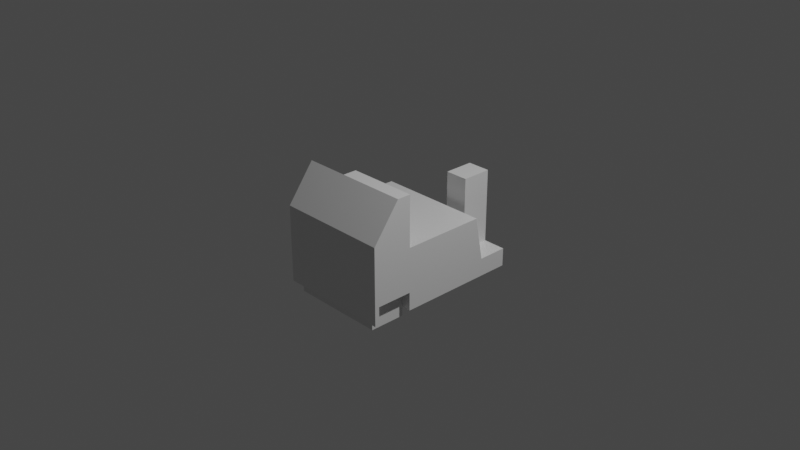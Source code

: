 # Source: karcher_model.blend  (saved by Blender 2.83.18; exported with 4.5.12 LTS)
import bpy
from mathutils import Matrix  # noqa: F401  (used for matrix-valued properties, if any)

bpy.ops.wm.read_factory_settings(use_empty=True)
scene = bpy.context.scene
scene.name = 'Scene'

# ---- collections
col_collection = bpy.data.collections.new('Collection'); scene.collection.children.link(col_collection)

# ---- materials (node trees are filled in below, after node groups)
mat_material = bpy.data.materials.new('Material')
mat_material.alpha_threshold = 0.0
mat_material.use_transparent_shadow = False
mat_material.line_color = (0.0, 0.0, 0.0, 1.0)

# ---- material node trees
mat_material.use_nodes = True; mat_material.node_tree.nodes.clear()
_N = mat_material.node_tree.nodes; _L = mat_material.node_tree.links
n0 = _N.new('ShaderNodeOutputMaterial'); n0.name = 'Material Output'; n0.location = (300, 300)
n1 = _N.new('ShaderNodeBsdfPrincipled'); n1.name = 'Principled BSDF'; n1.location = (10, 300)
n1.distribution = 'GGX'
n1.subsurface_method = 'BURLEY'
n1.inputs[2].default_value = 0.4
n1.inputs[3].default_value = 1.45
n1.inputs[27].default_value = (0.0, 0.0, 0.0, 1.0)
n1.inputs[28].default_value = 1.0
_L.new(n1.outputs[0], n0.inputs[0])
n0.is_active_output = True

# ---- world
world_world = bpy.data.worlds.new('World'); scene.world = world_world
world_world.use_nodes = True; world_world.node_tree.nodes.clear()
_N = world_world.node_tree.nodes; _L = world_world.node_tree.links
n0 = _N.new('ShaderNodeOutputWorld'); n0.name = 'World Output'; n0.location = (300, 300)
n1 = _N.new('ShaderNodeBackground'); n1.name = 'Background'; n1.location = (10, 300)
n1.inputs[0].default_value = (0.05088, 0.05088, 0.05088, 1.0)
_L.new(n1.outputs[0], n0.inputs[0])
n0.is_active_output = True
world_world.color = (0.05088, 0.05088, 0.05088)
world_world.use_sun_shadow = False
world_world.sun_shadow_jitter_overblur = 0.0

# ---- cameras
cam_camera = bpy.data.cameras.new('Camera')
cam_camera.clip_end = 100.0
cam_camera.ortho_scale = 7.314

# ---- lights
light_light = bpy.data.lights.new('Light', 'POINT')
light_light.transmission_factor = 0.0
light_light.energy = 1000.0
light_light.shadow_soft_size = 0.1
light_light.shadow_maximum_resolution = 0.006
light_light.use_absolute_resolution = True

# ---- meshes
me_cube = bpy.data.meshes.new('Cube')
me_cube.from_pydata([(1.0, 1.0, -1.0), (1.0, -1.0, -1.0), (-1.0, 1.0, -1.0), (-1.0, -1.0, -1.0), (-1.0, -0.9444, -1.0), (1.0, -0.6692, 1.0), (-1.0, -0.6692, 1.0), (1.0, -0.9444, -1.0), (1.0, -0.5, -1.0), (-1.0, -0.5, -1.0), (1.0, 1.0, -0.68), (-1.0, -1.0, -0.68), (1.0, -1.0, -0.68), (-1.0, 1.0, -0.68), (1.0, -0.9444, -0.68), (-1.0, -0.9444, -0.68), (1.0, -0.5, -0.68), (-1.0, -0.6692, -0.68), (-0.8374, 1.0, -1.0), (-0.8374, -1.0, -1.0), (-0.8374, -0.9444, -1.0), (-0.8374, -0.5, -1.0), (-0.8374, -1.0, -0.68), (0.8374, -1.0, -1.0), (0.8374, 1.0, -1.0), (0.8374, -0.9444, -1.0), (0.8374, -0.5, -1.0), (0.8374, -1.0, -0.68), (0.8374, -0.5, -1.16), (0.8374, -0.9444, -1.16), (-0.8374, -0.9444, -0.68), (-0.8374, -0.5, -0.68), (-0.8374, -0.5, -1.16), (-0.8374, -0.9444, -1.16), (0.8374, -0.9444, -0.68), (0.8374, -0.5, -0.68), (-1.0, -1.0, 0.3616), (1.0, -1.0, 0.3616), (1.0, -0.9444, 0.3616), (-1.0, -0.9444, 0.3616), (1.0, -0.5, 0.104), (1.0, 0.6321, -0.68), (-1.0, 0.5269, 0.104), (1.0, 0.5269, 0.104), (1.0, -0.5, 1.0), (-0.2225, 0.5269, 0.104), (-0.2225, -0.5, 1.0), (-0.2225, -0.6692, 1.0), (-0.2225, -0.5, 0.104), (-0.2225, 1.0, -0.68), (-1.0, -0.6692, 0.104), (-0.2225, 0.6321, -0.68), (-0.2225, -0.6692, 0.104), (-1.0, -0.5, -0.68), (0.185, 0.6321, -0.68), (0.5925, 0.6321, -0.68), (0.185, 1.0, -0.68), (0.5925, 1.0, -0.68), (0.185, 0.6321, 0.6176), (0.5925, 0.6321, 0.6176), (0.185, 1.0, 0.6176), (0.5925, 1.0, 0.6176)], [], [(25, 7, 1, 23), (5, 37, 38, 40, 44), (17, 31, 30, 15), (24, 0, 8, 26), (26, 35, 34, 25), (3, 11, 15, 4), (20, 4, 15, 30), (7, 14, 12, 1), (21, 31, 53, 9), (19, 22, 11, 3), (23, 27, 22, 19), (2, 18, 21, 9), (37, 5, 47, 6, 36), (20, 30, 31, 21), (4, 20, 19, 3), (12, 37, 36, 11, 22, 27), (1, 12, 27, 23), (18, 24, 26, 21), (20, 21, 32, 33), (20, 25, 23, 19), (53, 31, 17), (34, 14, 7, 25), (34, 35, 16, 14), (8, 16, 35, 26), (32, 28, 29, 33), (21, 26, 28, 32), (25, 29, 28, 26), (20, 33, 29, 25), (6, 47, 52, 50), (49, 45, 51), (11, 36, 39, 15), (16, 40, 38, 14), (14, 38, 37, 12), (17, 50, 42, 13, 53), (10, 0, 24, 18, 2, 13, 49, 56, 57), (52, 47, 46, 48), (43, 45, 48, 40), (44, 46, 47, 5), (40, 48, 46, 44), (52, 48, 45, 42, 50), (45, 49, 13, 42), (36, 6, 39), (50, 39, 6), (15, 39, 50, 17), (41, 55, 54, 51, 45, 43), (41, 10, 57, 55), (16, 41, 43, 40), (53, 13, 2, 9), (41, 16, 8, 0, 10), (56, 54, 58, 60), (54, 56, 49, 51), (55, 57, 61, 59), (54, 55, 59, 58), (57, 56, 60, 61), (59, 61, 60, 58)])
_uv = me_cube.uv_layers.new(name='UVMap')
_uv.uv.foreach_set('vector', [0.348, 0.7164, 0.375, 0.7164, 0.375, 0.75, 0.348, 0.75, 0.625, 0.6906, 0.5508, 0.75, 0.5508, 0.7164, 0.5209, 0.6747, 0.625, 0.6719, 0.4297, 0.07528, 0.4297, 0.07528, 0.4297, 0.03362, 0.4297, 0.03362, 0.348, 0.5, 0.375, 0.5, 0.375, 0.6747, 0.348, 0.6747, 0.375, 0.6747, 0.4297, 0.6747, 0.4297, 0.7164, 0.375, 0.7164, 0.375, 0.0, 0.4297, 0.0, 0.4297, 0.03362, 0.375, 0.03362, 0.375, 0.03362, 0.375, 0.03362, 0.4297, 0.03362, 0.4297, 0.03362, 0.375, 0.7164, 0.4297, 0.7164, 0.4297, 0.75, 0.375, 0.75, 0.375, 0.07528, 0.4297, 0.07528, 0.4297, 0.09299, 0.375, 0.07528, 0.375, 0.9621, 0.4297, 0.9621, 0.4297, 1.0, 0.375, 1.0, 0.375, 0.777, 0.4297, 0.777, 0.4297, 0.9621, 0.375, 0.9621, 0.125, 0.5, 0.1629, 0.5, 0.1629, 0.6747, 0.125, 0.6747, 0.5508, 0.75, 0.625, 0.6906, 0.7778, 0.6906, 0.875, 0.6906, 0.5508, 0.0, 0.375, 0.03362, 0.4297, 0.03362, 0.4297, 0.07528, 0.375, 0.07528, 0.125, 0.7164, 0.1629, 0.7164, 0.1629, 0.75, 0.125, 0.75, 0.4297, 0.75, 0.5508, 0.75, 0.5508, 1.0, 0.4297, 1.0, 0.4297, 0.9621, 0.4297, 0.777, 0.375, 0.75, 0.4297, 0.75, 0.4297, 0.777, 0.375, 0.777, 0.1629, 0.5, 0.348, 0.5, 0.348, 0.6747, 0.1629, 0.6747, 0.375, 0.03362, 0.375, 0.07528, 0.1629, 0.6747, 0.1629, 0.7164, 0.1629, 0.7164, 0.348, 0.7164, 0.348, 0.75, 0.1629, 0.75, 0.4297, 0.09299, 0.4297, 0.07528, 0.4297, 0.07528, 0.4297, 0.7164, 0.4297, 0.7164, 0.375, 0.7164, 0.375, 0.7164, 0.4297, 0.7164, 0.4297, 0.6747, 0.4297, 0.6747, 0.4297, 0.7164, 0.375, 0.6747, 0.4297, 0.6747, 0.4297, 0.6747, 0.348, 0.6747, 0.1629, 0.6747, 0.348, 0.6747, 0.348, 0.7164, 0.1629, 0.7164, 0.375, 0.07528, 0.348, 0.6747, 0.348, 0.6747, 0.1629, 0.6747, 0.375, 0.7164, 0.348, 0.7164, 0.348, 0.6747, 0.348, 0.6747, 0.375, 0.03362, 0.1629, 0.7164, 0.348, 0.7164, 0.375, 0.7164, 0.875, 0.6906, 0.7778, 0.6906, 0.7778, 0.6906, 0.875, 0.6906, 0.4297, 0.3472, 0.5209, 0.3349, 0.4297, 0.3472, 0.4297, 0.0, 0.5508, 0.0, 0.5508, 0.03362, 0.4297, 0.03362, 0.4297, 0.6747, 0.5209, 0.6747, 0.5508, 0.7164, 0.4297, 0.7164, 0.4297, 0.7164, 0.5508, 0.7164, 0.5508, 0.75, 0.4297, 0.75, 0.4297, 0.07528, 0.5209, 0.07528, 0.5209, 0.1949, 0.4297, 0.25, 0.4297, 0.09299, 0.4297, 0.5, 0.375, 0.5, 0.375, 0.473, 0.375, 0.2879, 0.375, 0.25, 0.4297, 0.25, 0.4297, 0.3472, 0.4297, 0.3981, 0.4297, 0.4491, 0.7778, 0.6906, 0.7778, 0.6906, 0.7778, 0.6719, 0.7778, 0.6719, 0.625, 0.6181, 0.7778, 0.6181, 0.7778, 0.6719, 0.625, 0.6719, 0.625, 0.6719, 0.7778, 0.6719, 0.7778, 0.6906, 0.625, 0.6906, 0.625, 0.6719, 0.7778, 0.6719, 0.7778, 0.6719, 0.625, 0.6719, 0.7778, 0.6906, 0.7778, 0.6719, 0.7778, 0.6181, 0.875, 0.6181, 0.875, 0.6906, 0.5209, 0.3349, 0.4297, 0.3472, 0.4297, 0.25, 0.5209, 0.1949, 0.5508, 0.0, 0.875, 0.6906, 0.5508, 0.03362, 0.875, 0.6906, 0.5508, 0.03362, 0.875, 0.6906, 0.4297, 0.03362, 0.5508, 0.03362, 0.5209, 0.07528, 0.4297, 0.07528, 0.4297, 0.5, 0.4297, 0.4491, 0.4297, 0.3981, 0.4297, 0.3472, 0.5209, 0.3349, 0.5209, 0.5551, 0.4297, 0.5, 0.4297, 0.5, 0.4297, 0.4491, 0.4297, 0.4491, 0.4297, 0.6747, 0.4297, 0.5, 0.5209, 0.5551, 0.625, 0.6719, 0.4297, 0.09299, 0.4297, 0.25, 0.375, 0.25, 0.375, 0.07528, 0.4297, 0.5, 0.4297, 0.6747, 0.375, 0.6747, 0.375, 0.5, 0.4297, 0.5, 0.4297, 0.3981, 0.4297, 0.3981, 0.4297, 0.3981, 0.4297, 0.3981, 0.4297, 0.3981, 0.4297, 0.3981, 0.4297, 0.3472, 0.4297, 0.3472, 0.4297, 0.4491, 0.4297, 0.4491, 0.4297, 0.4491, 0.4297, 0.4491, 0.4297, 0.3981, 0.4297, 0.4491, 0.4297, 0.4491, 0.4297, 0.3981, 0.4297, 0.4491, 0.4297, 0.3981, 0.4297, 0.3981, 0.4297, 0.4491, 0.4297, 0.4491, 0.4297, 0.4491, 0.4297, 0.3981, 0.4297, 0.3981])
me_cube.materials.append(mat_material)
me_cube.use_remesh_preserve_volume = False
me_cube.use_remesh_preserve_attributes = False
me_cube.use_mirror_vertex_groups = False
me_cube.update()

# ---- objects
ob_cube = bpy.data.objects.new('Cube', me_cube)
ob_light = bpy.data.objects.new('Light', light_light)
ob_camera = bpy.data.objects.new('Camera', cam_camera)

# ---- transforms, parenting, visibility, modifiers, constraints
ob_cube.location = (0.0, 0.0, 0.0)
ob_cube.scale = (0.625, 0.9, 0.625)
ob_cube.lock_rotations_4d = False
ob_cube.empty_display_type = 'ARROWS'
ob_cube.lineart.crease_threshold = 0.0
ob_light.location = (4.076, 1.005, 5.904)
ob_light.rotation_euler = (0.6503, 0.05522, 1.866)
ob_light.lock_rotations_4d = False
ob_light.empty_display_type = 'ARROWS'
ob_light.color = (0.0, 0.0, 0.0, 0.0)
ob_light.lineart.crease_threshold = 0.0
ob_camera.location = (7.359, -6.926, 4.958)
ob_camera.rotation_euler = (1.109, 0.0, 0.8149)
ob_camera.lock_rotations_4d = False
ob_camera.empty_display_type = 'ARROWS'
ob_camera.color = (0.0, 0.0, 0.0, 0.0)
ob_camera.display_type = 'WIRE'
ob_camera.lineart.crease_threshold = 0.0

# ---- collection membership
col_collection.objects.link(ob_cube)
col_collection.objects.link(ob_light)
col_collection.objects.link(ob_camera)

# ---- scene / render settings (as saved in the file)
scene.camera = ob_camera
scene.frame_start = 1; scene.frame_end = 250; scene.frame_set(1)
scene.render.engine = 'BLENDER_EEVEE_NEXT'
scene.cycles.use_denoising = False
scene.cycles.samples = 128
scene.cycles.sampling_pattern = 'TABULATED_SOBOL'
scene.cycles.use_adaptive_sampling = False
scene.cycles.use_light_tree = False
scene.view_settings.view_transform = 'Filmic'
bpy.context.view_layer.update()
